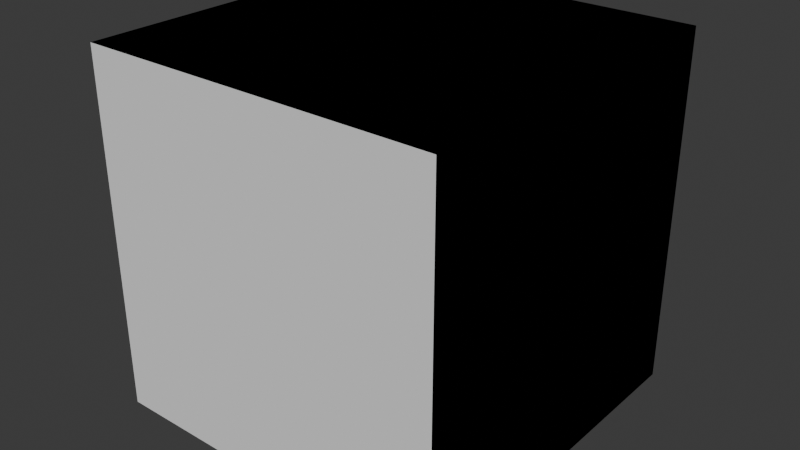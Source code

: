 # Source: Cube.blend  (saved by Blender 4.5.90; exported with 4.5.12 LTS)
import bpy
from mathutils import Matrix  # noqa: F401  (used for matrix-valued properties, if any)

bpy.ops.wm.read_factory_settings(use_empty=True)
scene = bpy.context.scene
scene.name = 'Scene'

# ---- collections
col_collection = bpy.data.collections.new('Collection'); scene.collection.children.link(col_collection)

# ---- world
world_world = bpy.data.worlds.new('World'); scene.world = world_world
world_world.use_nodes = True; world_world.node_tree.nodes.clear()
_N = world_world.node_tree.nodes; _L = world_world.node_tree.links
n0 = _N.new('ShaderNodeOutputWorld'); n0.name = 'World Output'; n0.location = (200, 100)
n1 = _N.new('ShaderNodeBackground'); n1.name = 'Background'; n1.location = (-200, 100)
n1.inputs[0].default_value = (0.05088, 0.05088, 0.05088, 1.0)
_L.new(n1.outputs[0], n0.inputs[0])
n0.is_active_output = True
world_world.color = (0.05088, 0.05088, 0.05088)
world_world.sun_shadow_jitter_overblur = 0.0

# ---- meshes
me_cube_002 = bpy.data.meshes.new('Cube.002')
me_cube_002.from_pydata([(-1.0, -1.0, -1.0), (-1.0, -1.0, 1.0), (-1.0, 1.0, -1.0), (-1.0, 1.0, 1.0), (1.0, -1.0, -1.0), (1.0, -1.0, 1.0), (1.0, 1.0, -1.0), (1.0, 1.0, 1.0)], [], [(0, 1, 3, 2), (2, 3, 7, 6), (6, 7, 5, 4), (4, 5, 1, 0), (2, 6, 4, 0), (7, 3, 1, 5)])
_uv = me_cube_002.uv_layers.new(name='UVMap')
_uv.uv.foreach_set('vector', [0.375, 0.0, 0.625, 0.0, 0.625, 0.25, 0.375, 0.25, 0.375, 0.25, 0.625, 0.25, 0.625, 0.5, 0.375, 0.5, 0.375, 0.5, 0.625, 0.5, 0.625, 0.75, 0.375, 0.75, 0.375, 0.75, 0.625, 0.75, 0.625, 1.0, 0.375, 1.0, 0.125, 0.5, 0.375, 0.5, 0.375, 0.75, 0.125, 0.75, 0.625, 0.5, 0.875, 0.5, 0.875, 0.75, 0.625, 0.75])
me_cube_002.update()
me_cube_003 = bpy.data.meshes.new('Cube.003')
me_cube_003.from_pydata([(-1.0, -1.0, -1.0), (-1.0, -1.0, 1.0), (-1.0, 1.0, -1.0), (-1.0, 1.0, 1.0), (1.0, -1.0, -1.0), (1.0, -1.0, 1.0), (1.0, 1.0, -1.0), (1.0, 1.0, 1.0)], [], [(6, 7, 5, 4), (2, 6, 4, 0), (7, 3, 1, 5)])
_uv = me_cube_003.uv_layers.new(name='UVMap')
_uv.uv.foreach_set('vector', [0.375, 0.5, 0.625, 0.5, 0.625, 0.75, 0.375, 0.75, 0.125, 0.5, 0.375, 0.5, 0.375, 0.75, 0.125, 0.75, 0.625, 0.5, 0.875, 0.5, 0.875, 0.75, 0.625, 0.75])
me_cube_003.update()
me_cube_004 = bpy.data.meshes.new('Cube.004')
me_cube_004.from_pydata([(1.0, -1.0, -1.0), (1.0, -1.0, 1.0), (1.0, 1.0, -1.0), (1.0, 1.0, 1.0)], [], [(2, 3, 1, 0)])
_uv = me_cube_004.uv_layers.new(name='UVMap')
_uv.uv.foreach_set('vector', [0.375, 0.5, 0.625, 0.5, 0.625, 0.75, 0.375, 0.75])
me_cube_004.update()

# ---- objects
ob_cube_lod0 = bpy.data.objects.new('Cube_LOD0', me_cube_002)
ob_cube_lod1 = bpy.data.objects.new('Cube_LOD1', me_cube_003)
ob_cube_lod2 = bpy.data.objects.new('Cube_LOD2', me_cube_004)

# ---- transforms, parenting, visibility, modifiers, constraints
ob_cube_lod0.location = (0.0, 0.0, 0.0)
ob_cube_lod1.location = (0.0, 0.0, 0.0)
ob_cube_lod2.location = (0.0, 0.0, 0.0)

# ---- collection membership
col_collection.objects.link(ob_cube_lod0)
col_collection.objects.link(ob_cube_lod1)
col_collection.objects.link(ob_cube_lod2)

# ---- scene / render settings (as saved in the file)
scene.frame_start = 1; scene.frame_end = 250; scene.frame_set(1)
scene.render.engine = 'BLENDER_EEVEE_NEXT'
bpy.context.view_layer.update()

# ---- added for rendering (the .blend has no active camera and no usable light): camera, sun
cam_auto = bpy.data.cameras.new('AutoCamera')
cam_auto.lens = 50.0
cam_auto.sensor_width = 36.0
cam_auto.clip_end = 1000.0
ob_auto_camera = bpy.data.objects.new('AutoCamera', cam_auto)
scene.collection.objects.link(ob_auto_camera)
ob_auto_camera.location = (3.20507, -3.84609, 2.56406)
ob_auto_camera.rotation_euler = (1.09748, -7.21219e-08, 0.694738)
scene.camera = ob_auto_camera
light_auto_sun = bpy.data.lights.new('AutoSun', 'SUN')
light_auto_sun.energy = 3.0
light_auto_sun.angle = 0.0523599
ob_auto_sun = bpy.data.objects.new('AutoSun', light_auto_sun)
scene.collection.objects.link(ob_auto_sun)
ob_auto_sun.rotation_euler = (0.872665, 0.174533, 0.523599)
bpy.context.view_layer.update()
